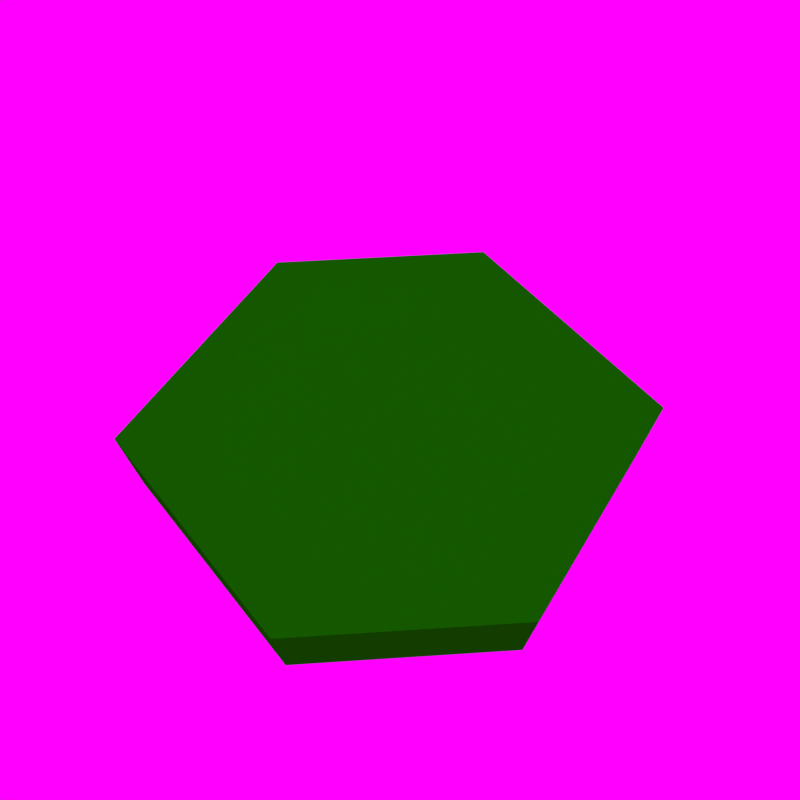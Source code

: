 # Source: water-hextile.blend  (saved by Blender 2.70.0; exported with 4.5.12 LTS)
import bpy
from mathutils import Matrix  # noqa: F401  (used for matrix-valued properties, if any)

bpy.ops.wm.read_factory_settings(use_empty=True)
scene = bpy.context.scene
scene.name = 'Scene'

# ---- collections
col_collection_1 = bpy.data.collections.new('Collection 1'); scene.collection.children.link(col_collection_1)

# ---- materials (node trees are filled in below, after node groups)
mat_material = bpy.data.materials.new('Material')
mat_material.alpha_threshold = 0.0
mat_material.use_transparent_shadow = False
mat_material.preview_render_type = 'CUBE'
mat_material.diffuse_color = (0.005268, 0.3343, 0.0, 1.0)
mat_material.roughness = 0.5
mat_material.specular_intensity = 0.0
mat_material.line_color = (0.0, 0.0, 0.0, 1.0)

# ---- material node trees

# ---- world
world_world = bpy.data.worlds.new('World'); scene.world = world_world
world_world.color = (1.0, 0.0, 1.0)
world_world.use_sun_shadow = False
world_world.sun_shadow_jitter_overblur = 0.0
world_world.cycles.sampling_method = 'MANUAL'
world_world.cycles.sample_map_resolution = 256

# ---- cameras
cam_camera = bpy.data.cameras.new('Camera')
cam_camera.clip_end = 100.0
cam_camera.lens = 35.0
cam_camera.sensor_width = 32.0
cam_camera.sensor_height = 18.0
cam_camera.dof.focus_distance = 0.0
cam_camera.dof.aperture_fstop = 128.0

# ---- lights
light_sun = bpy.data.lights.new('Sun', 'SUN')
light_sun.transmission_factor = 0.0
light_sun.angle = 1.571
light_sun.energy = 1.0
light_sun.shadow_buffer_clip_start = 0.5
light_sun.shadow_soft_size = 1.0
light_sun.shadow_cascade_max_distance = 1000.0
light_sun.cycles.use_multiple_importance_sampling = False

# ---- meshes
me_cube = bpy.data.meshes.new('Cube')
me_cube.from_pydata([(0.8333, 1.5, 0.1667), (0.8667, -1.5, 0.1667), (-0.8667, -1.5, 0.1667), (-0.8333, 1.5, 0.1667), (0.8333, 1.5, 1.0), (0.8667, -1.5, 1.0), (-0.8667, -1.5, 1.0), (-0.8333, 1.5, 1.0), (2.0, -5.96e-08, 0.1667), (-2.0, 2.98e-07, 0.1667), (2.0, -5.364e-07, 1.0), (-2.0, 1.788e-07, 1.0), (0.8333, 1.5, 1.001), (0.8667, -1.5, 1.001), (-0.8667, -1.5, 1.001), (-0.8333, 1.5, 1.001), (2.0, -5.364e-07, 1.001), (-2.0, 1.788e-07, 1.001)], [(16, 13), (12, 15), (13, 14), (17, 15), (16, 12), (17, 14)], [(8, 10, 5, 1), (1, 5, 6, 2), (9, 11, 7, 3), (4, 0, 3, 7), (0, 8, 1, 2, 9, 3), (10, 4, 7, 11, 6, 5), (0, 4, 10, 8), (2, 6, 11, 9)])
_uv = me_cube.uv_layers.new(name='UVMap')
_uv.uv.foreach_set('vector', [0.2701, 0.9776, 0.2701, 0.7677, 0.7218, 0.7677, 0.7218, 0.9776, 0.7218, 0.7677, 0.7218, 0.9776, 0.2701, 0.9776, 0.2701, 0.7677, 0.2701, 0.9776, 0.2701, 0.7677, 0.7218, 0.7677, 0.7218, 0.9776, 0.7218, 0.7677, 0.7218, 0.9776, 0.2701, 0.9776, 0.2701, 0.7677, 0.7057, 0.009227, 0.9924, 0.3779, 0.7139, 0.7465, 0.2879, 0.7465, 0.009383, 0.3779, 0.2961, 0.009227, 0.009383, 0.3779, 0.2961, 0.009227, 0.7057, 0.009227, 0.9924, 0.3779, 0.7139, 0.7465, 0.2879, 0.7465, 0.7218, 0.7677, 0.7218, 0.9776, 0.2701, 0.9776, 0.2701, 0.7677, 0.2701, 0.9776, 0.2701, 0.7677, 0.7218, 0.7677, 0.7218, 0.9776])
me_cube.materials.append(mat_material)
me_cube.use_remesh_preserve_volume = False
me_cube.use_remesh_preserve_attributes = False
me_cube.use_mirror_vertex_groups = False
me_cube.update()

# ---- objects
ob_camera = bpy.data.objects.new('Camera', cam_camera)
ob_sun = bpy.data.objects.new('Sun', light_sun)
ob_cube = bpy.data.objects.new('Cube', me_cube)

# ---- transforms, parenting, visibility, modifiers, constraints
ob_camera.location = (-0.1764, -4.264, 8.535)
ob_camera.rotation_euler = (0.49, 3.01e-10, -0.063)
ob_camera.lineart.crease_threshold = 0.0
ob_sun.location = (-5.0, -5.0, 5.0)
ob_sun.rotation_euler = (0.4363, -0.0, -0.4363)
ob_sun.lineart.crease_threshold = 0.0
ob_cube.location = (0.0, 0.0, -1.5)
ob_cube.scale = (1.5, 1.5, 1.5)
ob_cube.lock_rotations_4d = False
ob_cube.empty_display_type = 'ARROWS'
ob_cube.color = (0.05739, 0.3672, 0.0, 1.0)
ob_cube.lineart.crease_threshold = 0.0

# ---- collection membership
col_collection_1.objects.link(ob_camera)
col_collection_1.objects.link(ob_sun)
col_collection_1.objects.link(ob_cube)

# ---- scene / render settings (as saved in the file)
scene.camera = ob_camera
scene.frame_start = 1; scene.frame_end = 250; scene.frame_set(2)
scene.render.engine = 'BLENDER_EEVEE_NEXT'
scene.render.image_settings.color_mode = 'RGB'
scene.render.image_settings.compression = 90
scene.render.resolution_x = 128
scene.render.resolution_y = 128
scene.render.dither_intensity = 0.0
scene.render.bake_margin = 2
scene.render.bake_bias = 0.0
scene.cycles.use_denoising = False
scene.cycles.samples = 10
scene.cycles.sampling_pattern = 'TABULATED_SOBOL'
scene.cycles.light_sampling_threshold = 0.0
scene.cycles.use_adaptive_sampling = False
scene.cycles.use_light_tree = False
scene.cycles.blur_glossy = 0.0
scene.cycles.volume_bounces = 1
scene.cycles.pixel_filter_type = 'GAUSSIAN'
scene.cycles.sample_clamp_indirect = 0.0
scene.view_settings.view_transform = 'Standard'
bpy.context.view_layer.update()
